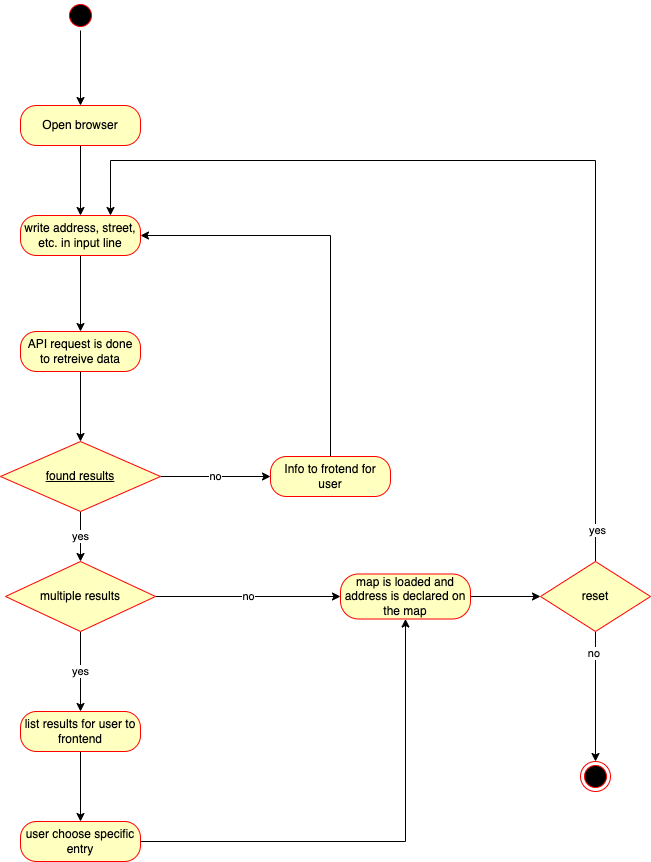

The diagram above was exported from draw.io. Its source (the exported page's mxGraphModel, read from the mxfile embedded in the PNG):
<mxGraphModel dx="598" dy="771" grid="1" gridSize="10" guides="1" tooltips="1" connect="1" arrows="1" fold="1" page="1" pageScale="1" pageWidth="827" pageHeight="1169" math="0" shadow="0">
  <root>
    <mxCell id="0" />
    <mxCell id="1" parent="0" />
    <mxCell id="Wg8F868xFUBrMJ9Amc5u-45" style="edgeStyle=orthogonalEdgeStyle;rounded=0;orthogonalLoop=1;jettySize=auto;html=1;exitX=0.5;exitY=1;exitDx=0;exitDy=0;entryX=0.5;entryY=0;entryDx=0;entryDy=0;" parent="1" source="Wg8F868xFUBrMJ9Amc5u-5" target="Wg8F868xFUBrMJ9Amc5u-8" edge="1">
      <mxGeometry relative="1" as="geometry" />
    </mxCell>
    <mxCell id="Wg8F868xFUBrMJ9Amc5u-5" value="Open browser" style="rounded=1;whiteSpace=wrap;html=1;arcSize=40;fontColor=#000000;fillColor=#ffffc0;strokeColor=#ff0000;" parent="1" vertex="1">
      <mxGeometry x="155" y="202" width="120" height="40" as="geometry" />
    </mxCell>
    <mxCell id="Wg8F868xFUBrMJ9Amc5u-46" style="edgeStyle=orthogonalEdgeStyle;rounded=0;orthogonalLoop=1;jettySize=auto;html=1;exitX=0.5;exitY=1;exitDx=0;exitDy=0;entryX=0.5;entryY=0;entryDx=0;entryDy=0;" parent="1" source="Wg8F868xFUBrMJ9Amc5u-8" target="Wg8F868xFUBrMJ9Amc5u-31" edge="1">
      <mxGeometry relative="1" as="geometry" />
    </mxCell>
    <mxCell id="Wg8F868xFUBrMJ9Amc5u-8" value="write address, street, etc. in input line" style="rounded=1;whiteSpace=wrap;html=1;arcSize=40;fontColor=#000000;fillColor=#ffffc0;strokeColor=#ff0000;" parent="1" vertex="1">
      <mxGeometry x="155" y="312" width="120" height="40" as="geometry" />
    </mxCell>
    <mxCell id="Wg8F868xFUBrMJ9Amc5u-47" value="yes" style="edgeStyle=orthogonalEdgeStyle;rounded=0;orthogonalLoop=1;jettySize=auto;html=1;exitX=0.5;exitY=1;exitDx=0;exitDy=0;entryX=0.5;entryY=0;entryDx=0;entryDy=0;" parent="1" source="Wg8F868xFUBrMJ9Amc5u-15" target="Wg8F868xFUBrMJ9Amc5u-18" edge="1">
      <mxGeometry relative="1" as="geometry" />
    </mxCell>
    <mxCell id="Wg8F868xFUBrMJ9Amc5u-50" value="no" style="edgeStyle=orthogonalEdgeStyle;rounded=0;orthogonalLoop=1;jettySize=auto;html=1;exitX=1;exitY=0.5;exitDx=0;exitDy=0;entryX=0;entryY=0.5;entryDx=0;entryDy=0;" parent="1" source="Wg8F868xFUBrMJ9Amc5u-15" target="Wg8F868xFUBrMJ9Amc5u-22" edge="1">
      <mxGeometry relative="1" as="geometry" />
    </mxCell>
    <mxCell id="Wg8F868xFUBrMJ9Amc5u-15" value="found results" style="rhombus;whiteSpace=wrap;html=1;fillColor=#ffffc0;strokeColor=#ff0000;fontStyle=4" parent="1" vertex="1">
      <mxGeometry x="135" y="538" width="160" height="70" as="geometry" />
    </mxCell>
    <mxCell id="Wg8F868xFUBrMJ9Amc5u-48" value="yes" style="edgeStyle=orthogonalEdgeStyle;rounded=0;orthogonalLoop=1;jettySize=auto;html=1;exitX=0.5;exitY=1;exitDx=0;exitDy=0;entryX=0.5;entryY=0;entryDx=0;entryDy=0;" parent="1" source="Wg8F868xFUBrMJ9Amc5u-18" target="Wg8F868xFUBrMJ9Amc5u-26" edge="1">
      <mxGeometry relative="1" as="geometry" />
    </mxCell>
    <mxCell id="Wg8F868xFUBrMJ9Amc5u-52" value="no" style="edgeStyle=orthogonalEdgeStyle;rounded=0;orthogonalLoop=1;jettySize=auto;html=1;exitX=1;exitY=0.5;exitDx=0;exitDy=0;entryX=0;entryY=0.5;entryDx=0;entryDy=0;" parent="1" source="Wg8F868xFUBrMJ9Amc5u-18" target="Wg8F868xFUBrMJ9Amc5u-34" edge="1">
      <mxGeometry relative="1" as="geometry" />
    </mxCell>
    <mxCell id="Wg8F868xFUBrMJ9Amc5u-18" value="multiple results" style="rhombus;whiteSpace=wrap;html=1;fillColor=#ffffc0;strokeColor=#ff0000;" parent="1" vertex="1">
      <mxGeometry x="140" y="658" width="150" height="70" as="geometry" />
    </mxCell>
    <mxCell id="Wg8F868xFUBrMJ9Amc5u-37" style="edgeStyle=orthogonalEdgeStyle;rounded=0;orthogonalLoop=1;jettySize=auto;html=1;exitX=0.5;exitY=0;exitDx=0;exitDy=0;entryX=1;entryY=0.5;entryDx=0;entryDy=0;" parent="1" source="Wg8F868xFUBrMJ9Amc5u-22" target="Wg8F868xFUBrMJ9Amc5u-8" edge="1">
      <mxGeometry relative="1" as="geometry" />
    </mxCell>
    <mxCell id="Wg8F868xFUBrMJ9Amc5u-22" value="Info to frotend for user" style="rounded=1;whiteSpace=wrap;html=1;arcSize=40;fontColor=#000000;fillColor=#ffffc0;strokeColor=#ff0000;" parent="1" vertex="1">
      <mxGeometry x="405" y="553" width="120" height="40" as="geometry" />
    </mxCell>
    <mxCell id="Wg8F868xFUBrMJ9Amc5u-24" value="" style="ellipse;html=1;shape=endState;fillColor=#000000;strokeColor=#ff0000;" parent="1" vertex="1">
      <mxGeometry x="715" y="858" width="30" height="30" as="geometry" />
    </mxCell>
    <mxCell id="Wg8F868xFUBrMJ9Amc5u-28" style="edgeStyle=orthogonalEdgeStyle;rounded=0;orthogonalLoop=1;jettySize=auto;html=1;exitX=0.5;exitY=1;exitDx=0;exitDy=0;entryX=0.5;entryY=0;entryDx=0;entryDy=0;" parent="1" source="Wg8F868xFUBrMJ9Amc5u-26" target="Wg8F868xFUBrMJ9Amc5u-27" edge="1">
      <mxGeometry relative="1" as="geometry" />
    </mxCell>
    <mxCell id="Wg8F868xFUBrMJ9Amc5u-26" value="list results for user to frontend" style="rounded=1;whiteSpace=wrap;html=1;arcSize=40;fontColor=#000000;fillColor=#ffffc0;strokeColor=#ff0000;" parent="1" vertex="1">
      <mxGeometry x="155" y="808" width="120" height="40" as="geometry" />
    </mxCell>
    <mxCell id="Wg8F868xFUBrMJ9Amc5u-40" style="edgeStyle=orthogonalEdgeStyle;rounded=0;orthogonalLoop=1;jettySize=auto;html=1;exitX=1;exitY=0.5;exitDx=0;exitDy=0;entryX=0.5;entryY=1;entryDx=0;entryDy=0;" parent="1" source="Wg8F868xFUBrMJ9Amc5u-27" target="Wg8F868xFUBrMJ9Amc5u-34" edge="1">
      <mxGeometry relative="1" as="geometry" />
    </mxCell>
    <mxCell id="Wg8F868xFUBrMJ9Amc5u-27" value="user choose specific entry" style="rounded=1;whiteSpace=wrap;html=1;arcSize=40;fontColor=#000000;fillColor=#ffffc0;strokeColor=#ff0000;" parent="1" vertex="1">
      <mxGeometry x="155" y="918" width="120" height="40" as="geometry" />
    </mxCell>
    <mxCell id="Wg8F868xFUBrMJ9Amc5u-33" style="edgeStyle=orthogonalEdgeStyle;rounded=0;orthogonalLoop=1;jettySize=auto;html=1;exitX=0.5;exitY=1;exitDx=0;exitDy=0;entryX=0.5;entryY=0;entryDx=0;entryDy=0;" parent="1" source="Wg8F868xFUBrMJ9Amc5u-31" target="Wg8F868xFUBrMJ9Amc5u-15" edge="1">
      <mxGeometry relative="1" as="geometry" />
    </mxCell>
    <mxCell id="Wg8F868xFUBrMJ9Amc5u-31" value="API request is done to retreive data" style="rounded=1;whiteSpace=wrap;html=1;arcSize=40;fontColor=#000000;fillColor=#ffffc0;strokeColor=#ff0000;" parent="1" vertex="1">
      <mxGeometry x="155" y="428" width="120" height="40" as="geometry" />
    </mxCell>
    <mxCell id="Wg8F868xFUBrMJ9Amc5u-41" style="edgeStyle=orthogonalEdgeStyle;rounded=0;orthogonalLoop=1;jettySize=auto;html=1;exitX=1;exitY=0.5;exitDx=0;exitDy=0;entryX=0;entryY=0.5;entryDx=0;entryDy=0;" parent="1" source="Wg8F868xFUBrMJ9Amc5u-34" target="Wg8F868xFUBrMJ9Amc5u-42" edge="1">
      <mxGeometry relative="1" as="geometry">
        <mxPoint x="665" y="693" as="targetPoint" />
      </mxGeometry>
    </mxCell>
    <mxCell id="Wg8F868xFUBrMJ9Amc5u-34" value="map is loaded and address is declared on the map" style="rounded=1;whiteSpace=wrap;html=1;arcSize=40;fontColor=#000000;fillColor=#ffffc0;strokeColor=#ff0000;" parent="1" vertex="1">
      <mxGeometry x="475" y="670.5" width="130" height="45" as="geometry" />
    </mxCell>
    <mxCell id="Wg8F868xFUBrMJ9Amc5u-43" style="edgeStyle=orthogonalEdgeStyle;rounded=0;orthogonalLoop=1;jettySize=auto;html=1;exitX=0.5;exitY=1;exitDx=0;exitDy=0;entryX=0.5;entryY=0;entryDx=0;entryDy=0;" parent="1" source="Wg8F868xFUBrMJ9Amc5u-42" target="Wg8F868xFUBrMJ9Amc5u-24" edge="1">
      <mxGeometry relative="1" as="geometry" />
    </mxCell>
    <mxCell id="Wg8F868xFUBrMJ9Amc5u-54" value="no&amp;nbsp;" style="edgeLabel;html=1;align=center;verticalAlign=middle;resizable=0;points=[];" parent="Wg8F868xFUBrMJ9Amc5u-43" vertex="1" connectable="0">
      <mxGeometry x="-0.6769" y="-1" relative="1" as="geometry">
        <mxPoint as="offset" />
      </mxGeometry>
    </mxCell>
    <mxCell id="Wg8F868xFUBrMJ9Amc5u-44" style="edgeStyle=orthogonalEdgeStyle;rounded=0;orthogonalLoop=1;jettySize=auto;html=1;exitX=0.5;exitY=0;exitDx=0;exitDy=0;entryX=0.75;entryY=0;entryDx=0;entryDy=0;" parent="1" source="Wg8F868xFUBrMJ9Amc5u-42" target="Wg8F868xFUBrMJ9Amc5u-8" edge="1">
      <mxGeometry relative="1" as="geometry">
        <Array as="points">
          <mxPoint x="730" y="257" />
          <mxPoint x="245" y="257" />
        </Array>
      </mxGeometry>
    </mxCell>
    <mxCell id="Wg8F868xFUBrMJ9Amc5u-53" value="yes" style="edgeLabel;html=1;align=center;verticalAlign=middle;resizable=0;points=[];" parent="Wg8F868xFUBrMJ9Amc5u-44" vertex="1" connectable="0">
      <mxGeometry x="-0.9317" y="-1" relative="1" as="geometry">
        <mxPoint as="offset" />
      </mxGeometry>
    </mxCell>
    <mxCell id="Wg8F868xFUBrMJ9Amc5u-42" value="reset" style="rhombus;whiteSpace=wrap;html=1;fillColor=#ffffc0;strokeColor=#ff0000;" parent="1" vertex="1">
      <mxGeometry x="675" y="658" width="110" height="70" as="geometry" />
    </mxCell>
    <mxCell id="Wg8F868xFUBrMJ9Amc5u-57" style="edgeStyle=orthogonalEdgeStyle;rounded=0;orthogonalLoop=1;jettySize=auto;html=1;exitX=0.5;exitY=1;exitDx=0;exitDy=0;entryX=0.5;entryY=0;entryDx=0;entryDy=0;" parent="1" source="Wg8F868xFUBrMJ9Amc5u-55" target="Wg8F868xFUBrMJ9Amc5u-5" edge="1">
      <mxGeometry relative="1" as="geometry" />
    </mxCell>
    <mxCell id="Wg8F868xFUBrMJ9Amc5u-55" value="" style="ellipse;html=1;shape=startState;fillColor=#000000;strokeColor=#ff0000;" parent="1" vertex="1">
      <mxGeometry x="200" y="97" width="30" height="30" as="geometry" />
    </mxCell>
  </root>
</mxGraphModel>